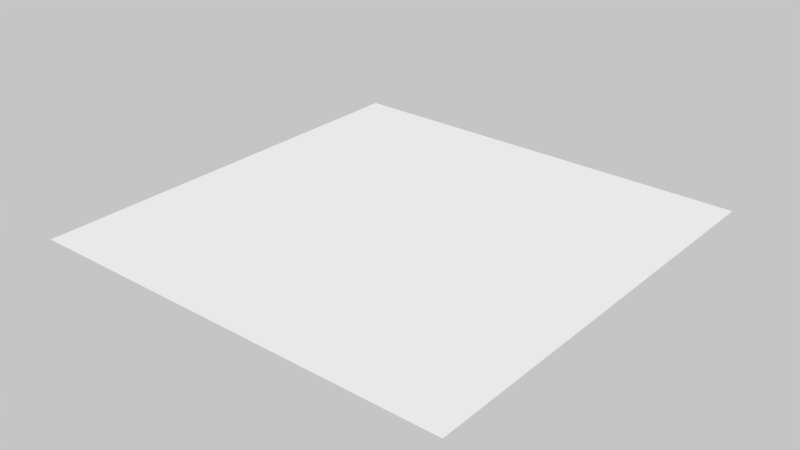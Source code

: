 # Source: main.blend  (saved by Blender 2.79.0; exported with 4.5.12 LTS)
import bpy
from mathutils import Matrix  # noqa: F401  (used for matrix-valued properties, if any)

bpy.ops.wm.read_factory_settings(use_empty=True)
scene = bpy.context.scene
scene.name = 'Main'

# ---- collections
col_collection_1 = bpy.data.collections.new('Collection 1'); scene.collection.children.link(col_collection_1)

# ---- materials (node trees are filled in below, after node groups)
mat_blockmesh_01_material = bpy.data.materials.new('BlockMesh_01_Material')
mat_blockmesh_01_material.alpha_threshold = 0.0
mat_blockmesh_01_material.use_transparent_shadow = False
mat_blockmesh_01_material.roughness = 0.5
mat_blockmesh_preto_material = bpy.data.materials.new('BlockMesh_preto_Material')
mat_blockmesh_preto_material.alpha_threshold = 0.0
mat_blockmesh_preto_material.use_transparent_shadow = False
mat_blockmesh_preto_material.roughness = 0.5
mat_blockmesh_verde_01_material = bpy.data.materials.new('BlockMesh_verde_01_Material')
mat_blockmesh_verde_01_material.alpha_threshold = 0.0
mat_blockmesh_verde_01_material.use_transparent_shadow = False
mat_blockmesh_verde_01_material.roughness = 0.5

# ---- material node trees

# ---- world
world_world = bpy.data.worlds.new('World'); scene.world = world_world
world_world.color = (0.5596, 0.5596, 0.5596)
world_world.use_sun_shadow = False
world_world.sun_shadow_jitter_overblur = 0.0
world_world.cycles.sampling_method = 'MANUAL'

# ---- lights
light_hemi = bpy.data.lights.new('Hemi', 'SUN')
light_hemi.transmission_factor = 0.0
light_hemi.angle = 0.1993
light_hemi.energy = 0.58
light_hemi.shadow_buffer_clip_start = 0.5
light_hemi.shadow_soft_size = 0.1
light_hemi.shadow_cascade_max_distance = 1000.0
light_sun = bpy.data.lights.new('Sun', 'SUN')
light_sun.transmission_factor = 0.0
light_sun.angle = 0.1993
light_sun.energy = 1.0
light_sun.shadow_buffer_clip_start = 0.5
light_sun.shadow_soft_size = 0.1
light_sun.shadow_cascade_max_distance = 1000.0

# ---- meshes
me_plane = bpy.data.meshes.new('Plane')
me_plane.from_pydata([(-12.0, -12.0, 0.0), (12.0, -12.0, 0.0), (-12.0, 12.0, 0.0), (12.0, 12.0, 0.0), (-27.2, 27.2, 0.0), (-27.2, -27.2, 0.0), (27.2, -27.2, 0.0), (27.2, 27.2, 0.0), (-12.8, 12.8, 0.0), (12.8, 12.8, 0.0), (-12.8, -12.8, 0.0), (12.8, -12.8, 0.0)], [], [(0, 1, 3, 2), (9, 7, 4, 8), (8, 4, 5, 10), (10, 5, 6, 11), (11, 6, 7, 9), (1, 11, 9, 3), (0, 10, 11, 1), (2, 8, 10, 0), (3, 9, 8, 2)])
me_plane.polygons.foreach_set('material_index', [2, 1, 1, 1, 1, 0, 0, 0, 0])
_uv = me_plane.uv_layers.new(name='UVMap')
_uv.uv.foreach_set('vector', [-1.692, -1.693, 2.693, -1.692, 2.692, 2.693, -1.693, 2.692, 1.487, 1.488, 2.598, 2.6, -1.6, 2.598, -0.488, 1.487, -0.488, 1.487, -1.6, 2.598, -1.598, -1.6, -0.4874, -0.488, -0.4874, -0.488, -1.598, -1.6, 2.6, -1.598, 1.488, -0.4874, 1.488, -0.4874, 2.6, -1.598, 2.598, 2.6, 1.487, 1.488, 3.032, -2.03, 3.201, -2.199, 3.199, 3.201, 3.03, 3.032, -2.03, -2.032, -2.199, -2.201, 3.201, -2.199, 3.032, -2.03, -2.032, 3.03, -2.201, 3.199, -2.199, -2.201, -2.03, -2.032, 3.03, 3.032, 3.199, 3.201, -2.201, 3.199, -2.032, 3.03])
me_plane.materials.append(mat_blockmesh_01_material)
me_plane.materials.append(mat_blockmesh_preto_material)
me_plane.materials.append(mat_blockmesh_verde_01_material)
me_plane.use_remesh_preserve_volume = False
me_plane.use_remesh_preserve_attributes = False
me_plane.use_mirror_vertex_groups = False
me_plane.update()

# ---- objects
ob_hemi_001 = bpy.data.objects.new('Hemi.001', light_hemi)
ob_sun = bpy.data.objects.new('Sun', light_sun)
ob_plane = bpy.data.objects.new('Plane', me_plane)

# ---- transforms, parenting, visibility, modifiers, constraints
ob_hemi_001.location = (0.0, 0.0, 29.78)
ob_hemi_001.rotation_euler = (-0.1647, 0.3022, -0.05985)
ob_hemi_001.hide_viewport = True
ob_hemi_001.lineart.crease_threshold = 0.0
ob_sun.location = (8.651, 6.053, 25.44)
ob_sun.rotation_euler = (0.0, 0.4897, 0.9151)
ob_sun.hide_viewport = True
ob_sun.lineart.crease_threshold = 0.0
ob_plane.location = (0.0, 0.0, 0.0)
ob_plane.lineart.crease_threshold = 0.0

# ---- collection membership
col_collection_1.objects.link(ob_hemi_001)
col_collection_1.objects.link(ob_sun)
col_collection_1.objects.link(ob_plane)

# ---- scene / render settings (as saved in the file)
scene.frame_start = 1; scene.frame_end = 250; scene.frame_set(0)
scene.render.engine = 'BLENDER_EEVEE_NEXT'
scene.render.resolution_x = 1280
scene.render.resolution_y = 720
scene.render.resolution_percentage = 50
scene.render.fps = 30
scene.render.dither_intensity = 0.0
scene.cycles.use_denoising = False
scene.cycles.samples = 128
scene.cycles.sampling_pattern = 'TABULATED_SOBOL'
scene.cycles.use_adaptive_sampling = False
scene.cycles.use_light_tree = False
scene.cycles.blur_glossy = 0.0
scene.cycles.sample_clamp_indirect = 0.0
scene.view_settings.view_transform = 'Standard'
bpy.context.view_layer.update()

# ---- added for rendering (the .blend has no active camera): camera
cam_auto = bpy.data.cameras.new('AutoCamera')
cam_auto.lens = 50.0
cam_auto.sensor_width = 36.0
cam_auto.clip_end = 1249.21
ob_auto_camera = bpy.data.objects.new('AutoCamera', cam_auto)
scene.collection.objects.link(ob_auto_camera)
ob_auto_camera.location = (71.1805, -85.4166, 56.9444)
ob_auto_camera.rotation_euler = (1.09748, -7.21219e-08, 0.694738)
scene.camera = ob_auto_camera
bpy.context.view_layer.update()

